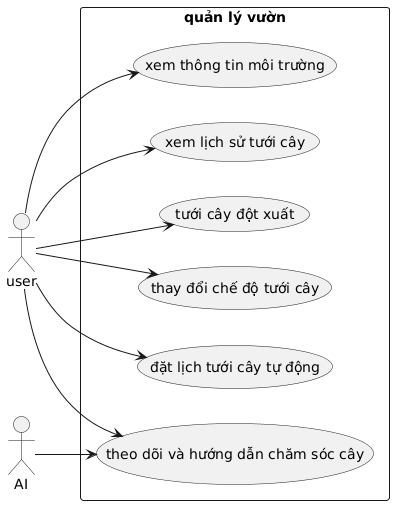

The diagram above was rendered by PlantUML. Its source (embedded in the PNG):
@startuml
left to right direction

rectangle "quản lý vườn"{
    
    (xem thông tin môi trường) as A
    (đặt lịch tưới cây tự động) as B
    (thay đổi chế độ tưới cây) as E
    (tưới cây đột xuất) as C
    (xem lịch sử tưới cây) as D
    
    (theo dõi và hướng dẫn chăm sóc cây) as AxI
}

actor user
actor AI


user-->A
user-->B
user-->E
user-->C
user-->D
user-->AxI

AI-->AxI
@enduml